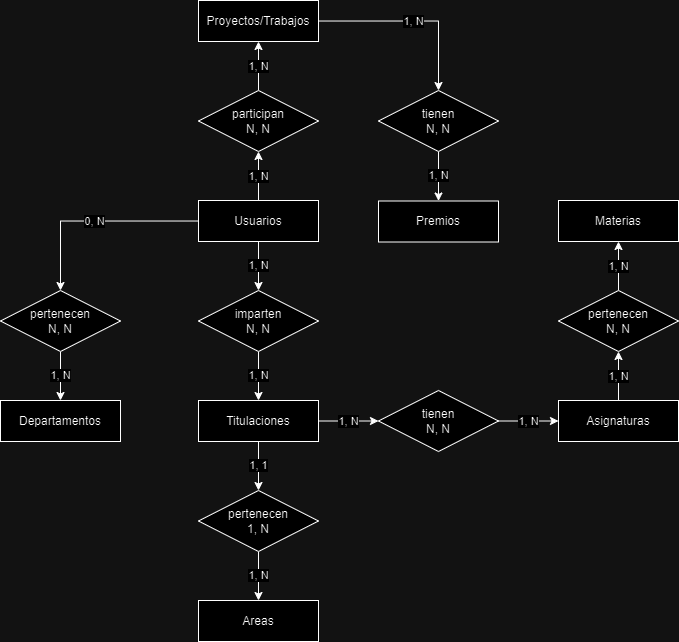

The diagram above was exported from draw.io. Its source (the exported page's mxGraphModel, read from the mxfile embedded in the PNG):
<mxGraphModel dx="5114" dy="1919" grid="1" gridSize="10" guides="1" tooltips="1" connect="1" arrows="1" fold="1" page="1" pageScale="1" pageWidth="850" pageHeight="1100" math="0" shadow="0" extFonts="Permanent Marker^https://fonts.googleapis.com/css?family=Permanent+Marker">
  <root>
    <mxCell id="0" />
    <mxCell id="1" parent="0" />
    <mxCell id="qH9kvfIb3DRx07K_aPFq-40" value="1, N" style="edgeStyle=orthogonalEdgeStyle;rounded=0;orthogonalLoop=1;jettySize=auto;html=1;entryX=0.5;entryY=0;entryDx=0;entryDy=0;" edge="1" parent="1" source="qH9kvfIb3DRx07K_aPFq-42" target="qH9kvfIb3DRx07K_aPFq-49">
      <mxGeometry relative="1" as="geometry" />
    </mxCell>
    <mxCell id="qH9kvfIb3DRx07K_aPFq-41" value="1, N" style="edgeStyle=orthogonalEdgeStyle;rounded=0;orthogonalLoop=1;jettySize=auto;html=1;entryX=0.5;entryY=1;entryDx=0;entryDy=0;" edge="1" parent="1" source="qH9kvfIb3DRx07K_aPFq-42" target="qH9kvfIb3DRx07K_aPFq-60">
      <mxGeometry relative="1" as="geometry" />
    </mxCell>
    <mxCell id="qH9kvfIb3DRx07K_aPFq-74" value="0, N" style="edgeStyle=orthogonalEdgeStyle;rounded=0;orthogonalLoop=1;jettySize=auto;html=1;entryX=0.5;entryY=0;entryDx=0;entryDy=0;" edge="1" parent="1" source="qH9kvfIb3DRx07K_aPFq-42" target="qH9kvfIb3DRx07K_aPFq-67">
      <mxGeometry relative="1" as="geometry" />
    </mxCell>
    <mxCell id="qH9kvfIb3DRx07K_aPFq-42" value="Usuarios" style="whiteSpace=wrap;html=1;align=center;" vertex="1" parent="1">
      <mxGeometry x="-3162" y="-761" width="120" height="41" as="geometry" />
    </mxCell>
    <mxCell id="qH9kvfIb3DRx07K_aPFq-43" value="1, N" style="edgeStyle=orthogonalEdgeStyle;rounded=0;orthogonalLoop=1;jettySize=auto;html=1;entryX=0;entryY=0.5;entryDx=0;entryDy=0;" edge="1" parent="1" source="qH9kvfIb3DRx07K_aPFq-45" target="qH9kvfIb3DRx07K_aPFq-51">
      <mxGeometry relative="1" as="geometry" />
    </mxCell>
    <mxCell id="qH9kvfIb3DRx07K_aPFq-44" value="1, 1" style="edgeStyle=orthogonalEdgeStyle;rounded=0;orthogonalLoop=1;jettySize=auto;html=1;entryX=0.5;entryY=0;entryDx=0;entryDy=0;" edge="1" parent="1" source="qH9kvfIb3DRx07K_aPFq-45" target="qH9kvfIb3DRx07K_aPFq-70">
      <mxGeometry relative="1" as="geometry" />
    </mxCell>
    <mxCell id="qH9kvfIb3DRx07K_aPFq-45" value="Titulaciones" style="whiteSpace=wrap;html=1;align=center;" vertex="1" parent="1">
      <mxGeometry x="-3162" y="-561" width="120" height="41" as="geometry" />
    </mxCell>
    <mxCell id="qH9kvfIb3DRx07K_aPFq-46" value="1, N" style="edgeStyle=orthogonalEdgeStyle;rounded=0;orthogonalLoop=1;jettySize=auto;html=1;entryX=0.5;entryY=1;entryDx=0;entryDy=0;" edge="1" parent="1" source="qH9kvfIb3DRx07K_aPFq-47" target="qH9kvfIb3DRx07K_aPFq-54">
      <mxGeometry relative="1" as="geometry" />
    </mxCell>
    <mxCell id="qH9kvfIb3DRx07K_aPFq-47" value="Asignaturas" style="whiteSpace=wrap;html=1;align=center;" vertex="1" parent="1">
      <mxGeometry x="-2802" y="-561" width="120" height="41" as="geometry" />
    </mxCell>
    <mxCell id="qH9kvfIb3DRx07K_aPFq-48" value="1, N" style="edgeStyle=orthogonalEdgeStyle;rounded=0;orthogonalLoop=1;jettySize=auto;html=1;entryX=0.5;entryY=0;entryDx=0;entryDy=0;" edge="1" parent="1" source="qH9kvfIb3DRx07K_aPFq-49" target="qH9kvfIb3DRx07K_aPFq-45">
      <mxGeometry relative="1" as="geometry" />
    </mxCell>
    <mxCell id="qH9kvfIb3DRx07K_aPFq-49" value="imparten&lt;br&gt;N, N" style="shape=rhombus;perimeter=rhombusPerimeter;whiteSpace=wrap;html=1;align=center;" vertex="1" parent="1">
      <mxGeometry x="-3162" y="-671" width="120" height="61" as="geometry" />
    </mxCell>
    <mxCell id="qH9kvfIb3DRx07K_aPFq-50" value="1, N" style="edgeStyle=orthogonalEdgeStyle;rounded=0;orthogonalLoop=1;jettySize=auto;html=1;entryX=0;entryY=0.5;entryDx=0;entryDy=0;" edge="1" parent="1" source="qH9kvfIb3DRx07K_aPFq-51" target="qH9kvfIb3DRx07K_aPFq-47">
      <mxGeometry relative="1" as="geometry" />
    </mxCell>
    <mxCell id="qH9kvfIb3DRx07K_aPFq-51" value="tienen&lt;br&gt;N, N" style="shape=rhombus;perimeter=rhombusPerimeter;whiteSpace=wrap;html=1;align=center;" vertex="1" parent="1">
      <mxGeometry x="-2982" y="-571" width="120" height="61" as="geometry" />
    </mxCell>
    <mxCell id="qH9kvfIb3DRx07K_aPFq-52" value="Materias" style="whiteSpace=wrap;html=1;align=center;" vertex="1" parent="1">
      <mxGeometry x="-2802" y="-761" width="120" height="41" as="geometry" />
    </mxCell>
    <mxCell id="qH9kvfIb3DRx07K_aPFq-53" value="1, N" style="edgeStyle=orthogonalEdgeStyle;rounded=0;orthogonalLoop=1;jettySize=auto;html=1;entryX=0.5;entryY=1;entryDx=0;entryDy=0;" edge="1" parent="1" source="qH9kvfIb3DRx07K_aPFq-54" target="qH9kvfIb3DRx07K_aPFq-52">
      <mxGeometry relative="1" as="geometry" />
    </mxCell>
    <mxCell id="qH9kvfIb3DRx07K_aPFq-54" value="pertenecen&lt;br&gt;N, N" style="shape=rhombus;perimeter=rhombusPerimeter;whiteSpace=wrap;html=1;align=center;" vertex="1" parent="1">
      <mxGeometry x="-2802" y="-671" width="120" height="61" as="geometry" />
    </mxCell>
    <mxCell id="qH9kvfIb3DRx07K_aPFq-59" value="1, N" style="edgeStyle=orthogonalEdgeStyle;rounded=0;orthogonalLoop=1;jettySize=auto;html=1;entryX=0.5;entryY=1;entryDx=0;entryDy=0;" edge="1" parent="1" source="qH9kvfIb3DRx07K_aPFq-60" target="qH9kvfIb3DRx07K_aPFq-61">
      <mxGeometry relative="1" as="geometry" />
    </mxCell>
    <mxCell id="qH9kvfIb3DRx07K_aPFq-60" value="participan&lt;br&gt;N, N" style="shape=rhombus;perimeter=rhombusPerimeter;whiteSpace=wrap;html=1;align=center;" vertex="1" parent="1">
      <mxGeometry x="-3162" y="-871" width="120" height="61" as="geometry" />
    </mxCell>
    <mxCell id="qH9kvfIb3DRx07K_aPFq-76" value="1, N" style="edgeStyle=orthogonalEdgeStyle;rounded=0;orthogonalLoop=1;jettySize=auto;html=1;entryX=0.5;entryY=0;entryDx=0;entryDy=0;" edge="1" parent="1" source="qH9kvfIb3DRx07K_aPFq-61" target="qH9kvfIb3DRx07K_aPFq-63">
      <mxGeometry relative="1" as="geometry" />
    </mxCell>
    <mxCell id="qH9kvfIb3DRx07K_aPFq-61" value="Proyectos/Trabajos" style="whiteSpace=wrap;html=1;align=center;" vertex="1" parent="1">
      <mxGeometry x="-3162" y="-961" width="120" height="41" as="geometry" />
    </mxCell>
    <mxCell id="qH9kvfIb3DRx07K_aPFq-77" value="1, N" style="edgeStyle=orthogonalEdgeStyle;rounded=0;orthogonalLoop=1;jettySize=auto;html=1;entryX=0.5;entryY=0;entryDx=0;entryDy=0;" edge="1" parent="1" source="qH9kvfIb3DRx07K_aPFq-63" target="qH9kvfIb3DRx07K_aPFq-65">
      <mxGeometry relative="1" as="geometry" />
    </mxCell>
    <mxCell id="qH9kvfIb3DRx07K_aPFq-63" value="tienen&lt;div&gt;N, N&lt;/div&gt;" style="shape=rhombus;perimeter=rhombusPerimeter;whiteSpace=wrap;html=1;align=center;" vertex="1" parent="1">
      <mxGeometry x="-2982" y="-871" width="120" height="61" as="geometry" />
    </mxCell>
    <mxCell id="qH9kvfIb3DRx07K_aPFq-65" value="Premios" style="whiteSpace=wrap;html=1;align=center;" vertex="1" parent="1">
      <mxGeometry x="-2982" y="-760.5" width="120" height="41" as="geometry" />
    </mxCell>
    <mxCell id="qH9kvfIb3DRx07K_aPFq-66" value="1, N" style="edgeStyle=orthogonalEdgeStyle;rounded=0;orthogonalLoop=1;jettySize=auto;html=1;entryX=0.5;entryY=0;entryDx=0;entryDy=0;" edge="1" parent="1" source="qH9kvfIb3DRx07K_aPFq-67" target="qH9kvfIb3DRx07K_aPFq-68">
      <mxGeometry relative="1" as="geometry" />
    </mxCell>
    <mxCell id="qH9kvfIb3DRx07K_aPFq-67" value="pertenecen&lt;br&gt;N, N" style="shape=rhombus;perimeter=rhombusPerimeter;whiteSpace=wrap;html=1;align=center;" vertex="1" parent="1">
      <mxGeometry x="-3360" y="-671" width="120" height="61" as="geometry" />
    </mxCell>
    <mxCell id="qH9kvfIb3DRx07K_aPFq-68" value="Departamentos" style="whiteSpace=wrap;html=1;align=center;" vertex="1" parent="1">
      <mxGeometry x="-3360" y="-561" width="120" height="41" as="geometry" />
    </mxCell>
    <mxCell id="qH9kvfIb3DRx07K_aPFq-69" value="1, N" style="edgeStyle=orthogonalEdgeStyle;rounded=0;orthogonalLoop=1;jettySize=auto;html=1;entryX=0.5;entryY=0;entryDx=0;entryDy=0;" edge="1" parent="1" source="qH9kvfIb3DRx07K_aPFq-70" target="qH9kvfIb3DRx07K_aPFq-71">
      <mxGeometry relative="1" as="geometry" />
    </mxCell>
    <mxCell id="qH9kvfIb3DRx07K_aPFq-70" value="pertenecen&lt;br&gt;1, N" style="shape=rhombus;perimeter=rhombusPerimeter;whiteSpace=wrap;html=1;align=center;" vertex="1" parent="1">
      <mxGeometry x="-3162" y="-471" width="120" height="61" as="geometry" />
    </mxCell>
    <mxCell id="qH9kvfIb3DRx07K_aPFq-71" value="Areas" style="whiteSpace=wrap;html=1;align=center;" vertex="1" parent="1">
      <mxGeometry x="-3162" y="-361" width="120" height="41" as="geometry" />
    </mxCell>
  </root>
</mxGraphModel>